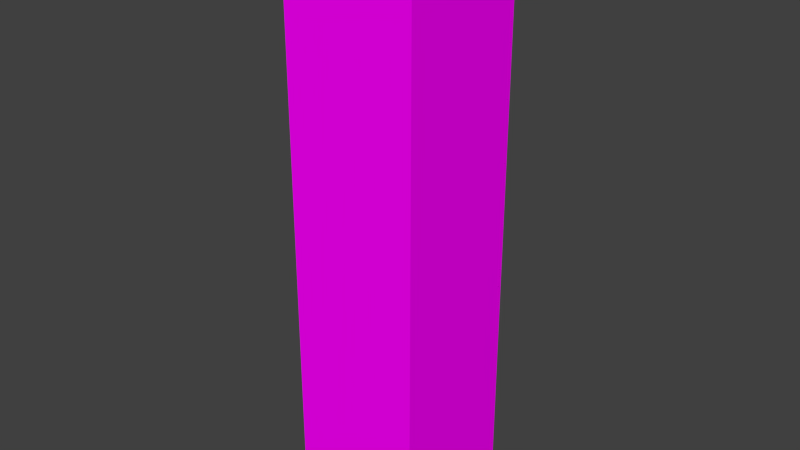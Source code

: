 # Source: hh1weitweg.blend  (saved by Blender 2.75.0; exported with 4.5.12 LTS)
import bpy
from mathutils import Matrix  # noqa: F401  (used for matrix-valued properties, if any)

bpy.ops.wm.read_factory_settings(use_empty=True)
scene = bpy.context.scene
scene.name = 'Scene'

# ---- collections
col_collection_1 = bpy.data.collections.new('Collection 1'); scene.collection.children.link(col_collection_1)

# ---- images (referenced by path relative to the original .blend; pixels are not part of the script)
import os
ASSET_DIR = os.environ.get("B2B_ASSET_DIR", "")  # directory of the original .blend (textures are referenced by path, not embedded)
HERE = os.path.dirname(os.path.abspath(__file__))  # packed textures are extracted next to this script under _unpacked/

def load_image(name, relpath, width, height, colorspace="sRGB"):
    """Load a texture the original file referenced (path relative to the .blend, or extracted next to this script)."""
    p = next((c for c in (os.path.join(HERE, relpath), os.path.join(ASSET_DIR, relpath)) if relpath and os.path.exists(c)), "")
    if p:
        img = bpy.data.images.load(p, check_existing=True)
        img.name = name
    else:  # same state as the original file: an image datablock whose file is absent (Cycles renders it pink)
        img = bpy.data.images.new(name, width, height)
        img.source = "FILE"
        img.filepath = "//" + (relpath or name)
    img.colorspace_settings.name = colorspace
    return img
img_hochhaustext_jpg = load_image('hochhaustext.jpg', 'hochhaustext.jpg', 1024, 1024, 'sRGB')

# ---- materials (node trees are filled in below, after node groups)
mat_material_001 = bpy.data.materials.new('Material.001')
mat_material_001.alpha_threshold = 0.0
mat_material_001.roughness = 0.5

# ---- material node trees
mat_material_001.use_nodes = True; mat_material_001.node_tree.nodes.clear()
_N = mat_material_001.node_tree.nodes; _L = mat_material_001.node_tree.links
n0 = _N.new('ShaderNodeOutputMaterial'); n0.name = 'Material Output'; n0.location = (300, 300)
n1 = _N.new('ShaderNodeBsdfDiffuse'); n1.name = 'Diffuse BSDF'; n1.location = (10, 300)
n2 = _N.new('ShaderNodeTexImage'); n2.name = 'Image Texture'; n2.location = (-180, 300)
n2.width = 140
n2.image = img_hochhaustext_jpg
_L.new(n1.outputs[0], n0.inputs[0])
_L.new(n2.outputs[0], n1.inputs[0])
n0.is_active_output = True

# ---- world
world_world = bpy.data.worlds.new('World'); scene.world = world_world
world_world.color = (0.05088, 0.05088, 0.05088)
world_world.use_sun_shadow = False
world_world.sun_shadow_jitter_overblur = 0.0
world_world.cycles.sampling_method = 'MANUAL'
world_world.cycles.sample_map_resolution = 256

# ---- meshes
me_cube = bpy.data.meshes.new('Cube')
me_cube.from_pydata([(1.0, 1.0, -1.0), (1.0, -1.0, -1.0), (-1.0, -1.0, -1.0), (-1.0, 1.0, -1.0), (1.0, 1.0, 1.0), (1.0, -1.0, 1.0), (-1.0, -1.0, 1.0), (-1.0, 1.0, 1.0)], [], [(0, 1, 2, 3), (4, 7, 6, 5), (0, 4, 5, 1), (1, 5, 6, 2), (2, 6, 7, 3), (4, 0, 3, 7)])
_uv = me_cube.uv_layers.new(name='UVMap')
_uv.uv.foreach_set('vector', [0.0, -0.2396, 0.0, -2.119, -0.8291, -2.119, -0.8291, -0.2396, 1.977e-07, 1.64, -0.8291, 1.64, -0.8291, -0.2396, -2.965e-07, -0.2396, 0.0, 0.7843, -1.977e-07, 2.664, -0.8291, 2.664, -0.8291, 0.7843, 0.0, 0.7843, -2.965e-07, 2.664, -0.8291, 2.664, -0.8291, 0.7843, 7.413e-08, 0.7843, 1.483e-07, 2.664, 0.8291, 2.664, 0.8291, 0.7843, 1.977e-07, 0.7843, 0.0, -1.095, -0.8291, -1.095, -0.8291, 0.7843])
me_cube.materials.append(mat_material_001)
me_cube.use_remesh_preserve_volume = False
me_cube.use_remesh_preserve_attributes = False
me_cube.use_mirror_vertex_groups = False
me_cube.update()

# ---- objects
ob_cube = bpy.data.objects.new('Cube', me_cube)

# ---- transforms, parenting, visibility, modifiers, constraints
ob_cube.location = (0.0, 0.0, 7.09)
ob_cube.scale = (1.912, 1.912, -8.386)
ob_cube.lock_rotations_4d = False
ob_cube.empty_display_type = 'ARROWS'
ob_cube.lineart.crease_threshold = 0.0

# ---- collection membership
col_collection_1.objects.link(ob_cube)

# ---- scene / render settings (as saved in the file)
scene.frame_start = 1; scene.frame_end = 250; scene.frame_set(1)
scene.render.engine = 'CYCLES'
scene.render.dither_intensity = 0.0
scene.cycles.use_denoising = False
scene.cycles.samples = 10
scene.cycles.sampling_pattern = 'TABULATED_SOBOL'
scene.cycles.light_sampling_threshold = 0.0
scene.cycles.use_adaptive_sampling = False
scene.cycles.use_light_tree = False
scene.cycles.blur_glossy = 0.0
scene.cycles.pixel_filter_type = 'GAUSSIAN'
scene.cycles.sample_clamp_indirect = 0.0
scene.view_settings.view_transform = 'Standard'
bpy.context.view_layer.update()

# ---- added for rendering (the .blend has no active camera and no usable light): camera, sun
cam_auto = bpy.data.cameras.new('AutoCamera')
cam_auto.lens = 50.0
cam_auto.sensor_width = 36.0
cam_auto.clip_end = 1000.0
ob_auto_camera = bpy.data.objects.new('AutoCamera', cam_auto)
scene.collection.objects.link(ob_auto_camera)
ob_auto_camera.location = (16.3052, -19.5662, 20.1337)
ob_auto_camera.rotation_euler = (1.09748, -7.21219e-08, 0.694738)
scene.camera = ob_auto_camera
light_auto_sun = bpy.data.lights.new('AutoSun', 'SUN')
light_auto_sun.energy = 3.0
light_auto_sun.angle = 0.0523599
ob_auto_sun = bpy.data.objects.new('AutoSun', light_auto_sun)
scene.collection.objects.link(ob_auto_sun)
ob_auto_sun.rotation_euler = (0.872665, 0.174533, 0.523599)
bpy.context.view_layer.update()
